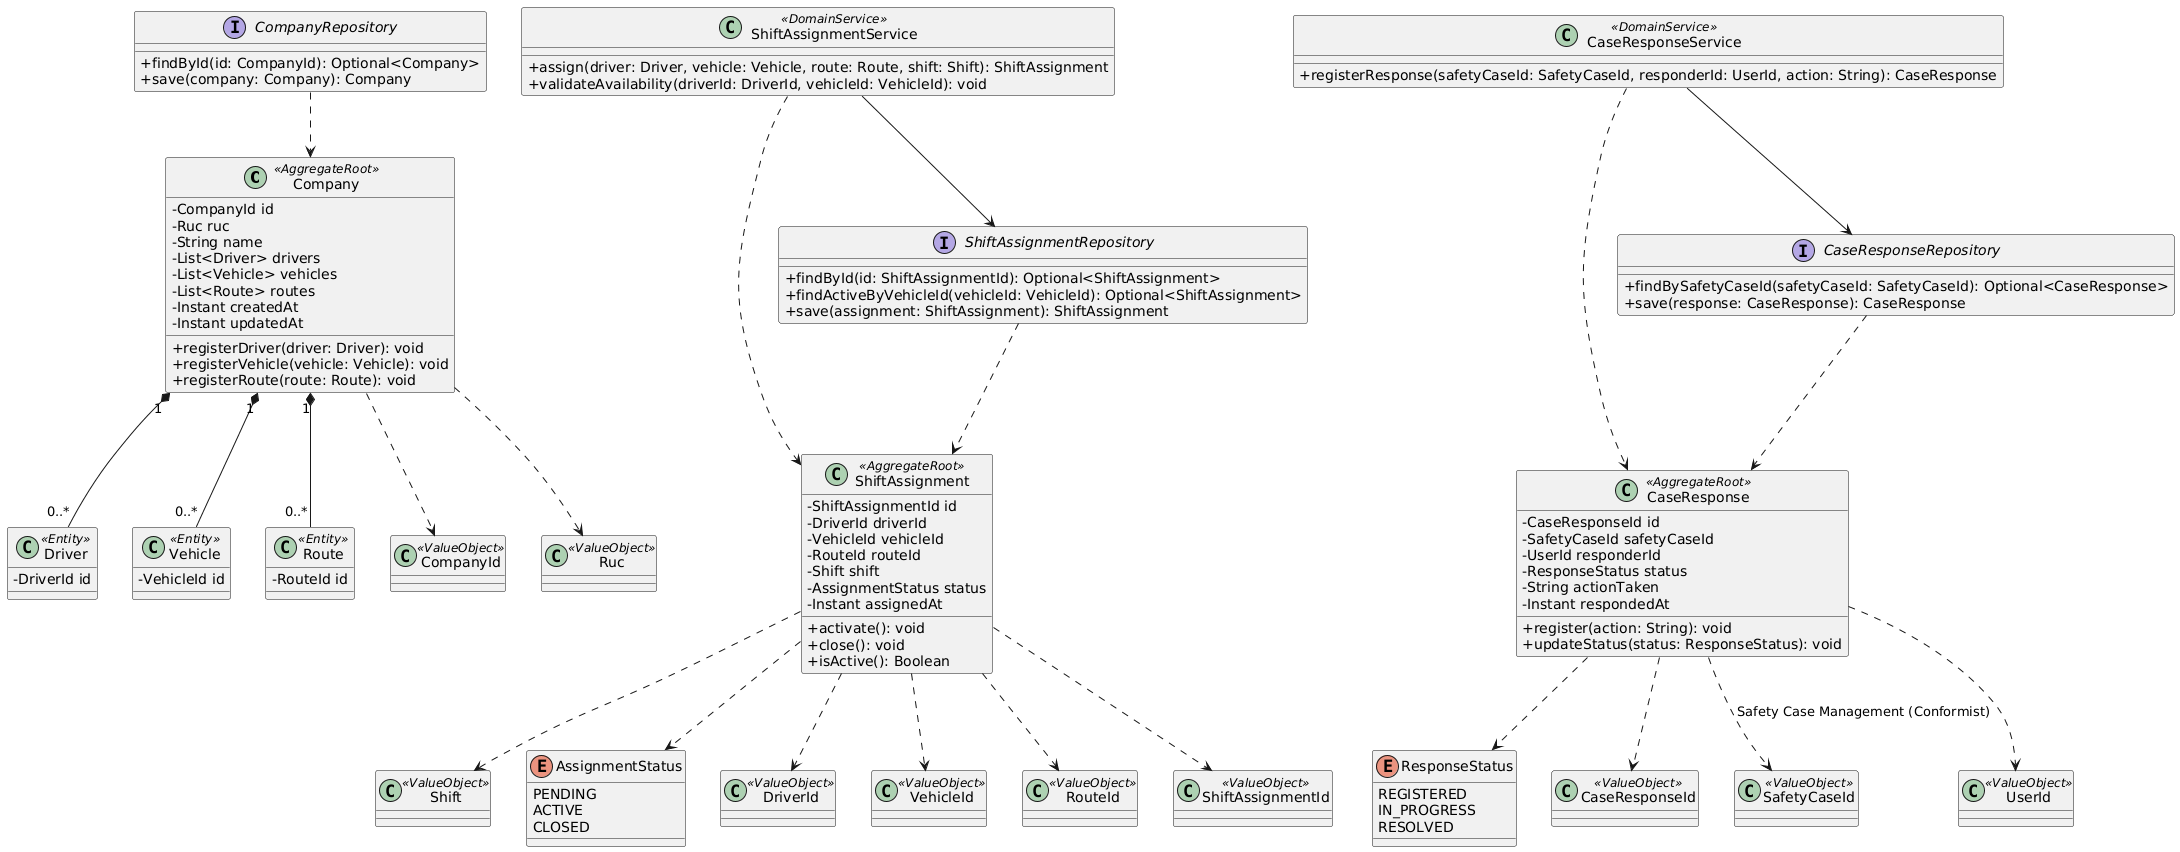

The diagram above was rendered by PlantUML. Its source (embedded in the PNG):
@startuml
skinparam classAttributeIconSize 0

class Company <<AggregateRoot>> {
  -CompanyId id
  -Ruc ruc
  -String name
  -List<Driver> drivers
  -List<Vehicle> vehicles
  -List<Route> routes
  -Instant createdAt
  -Instant updatedAt
  +registerDriver(driver: Driver): void
  +registerVehicle(vehicle: Vehicle): void
  +registerRoute(route: Route): void
}

class ShiftAssignment <<AggregateRoot>> {
  -ShiftAssignmentId id
  -DriverId driverId
  -VehicleId vehicleId
  -RouteId routeId
  -Shift shift
  -AssignmentStatus status
  -Instant assignedAt
  +activate(): void
  +close(): void
  +isActive(): Boolean
}

class CaseResponse <<AggregateRoot>> {
  -CaseResponseId id
  -SafetyCaseId safetyCaseId
  -UserId responderId
  -ResponseStatus status
  -String actionTaken
  -Instant respondedAt
  +register(action: String): void
  +updateStatus(status: ResponseStatus): void
}

class Driver <<Entity>> { 
  -DriverId id 
}

class Vehicle <<Entity>> { 
  -VehicleId id 
}

class Route <<Entity>> { 
  -RouteId id 
}

class ShiftAssignmentService <<DomainService>> {
  +assign(driver: Driver, vehicle: Vehicle, route: Route, shift: Shift): ShiftAssignment
  +validateAvailability(driverId: DriverId, vehicleId: VehicleId): void
}

class CaseResponseService <<DomainService>> {
  +registerResponse(safetyCaseId: SafetyCaseId, responderId: UserId, action: String): CaseResponse
}

interface CompanyRepository {
  +findById(id: CompanyId): Optional<Company>
  +save(company: Company): Company
}

interface ShiftAssignmentRepository {
  +findById(id: ShiftAssignmentId): Optional<ShiftAssignment>
  +findActiveByVehicleId(vehicleId: VehicleId): Optional<ShiftAssignment>
  +save(assignment: ShiftAssignment): ShiftAssignment
}

interface CaseResponseRepository {
  +findBySafetyCaseId(safetyCaseId: SafetyCaseId): Optional<CaseResponse>
  +save(response: CaseResponse): CaseResponse
}

class Shift <<ValueObject>>

enum AssignmentStatus {
  PENDING
  ACTIVE
  CLOSED
}

enum ResponseStatus {
  REGISTERED
  IN_PROGRESS
  RESOLVED
}

class CompanyId <<ValueObject>>
class Ruc <<ValueObject>>
class DriverId <<ValueObject>>
class VehicleId <<ValueObject>>
class RouteId <<ValueObject>>
class ShiftAssignmentId <<ValueObject>>
class CaseResponseId <<ValueObject>>
class SafetyCaseId <<ValueObject>>
class UserId <<ValueObject>>

Company "1" *-- "0..*" Driver
Company "1" *-- "0..*" Vehicle
Company "1" *-- "0..*" Route
Company ..> CompanyId
Company ..> Ruc

ShiftAssignment ..> ShiftAssignmentId
ShiftAssignment ..> DriverId
ShiftAssignment ..> VehicleId
ShiftAssignment ..> RouteId
ShiftAssignment ..> Shift
ShiftAssignment ..> AssignmentStatus

CaseResponse ..> CaseResponseId
CaseResponse ..> SafetyCaseId : Safety Case Management (Conformist)
CaseResponse ..> UserId
CaseResponse ..> ResponseStatus

ShiftAssignmentService --> ShiftAssignmentRepository
ShiftAssignmentService ..> ShiftAssignment
CaseResponseService --> CaseResponseRepository
CaseResponseService ..> CaseResponse

CompanyRepository ..> Company
ShiftAssignmentRepository ..> ShiftAssignment
CaseResponseRepository ..> CaseResponse
@enduml